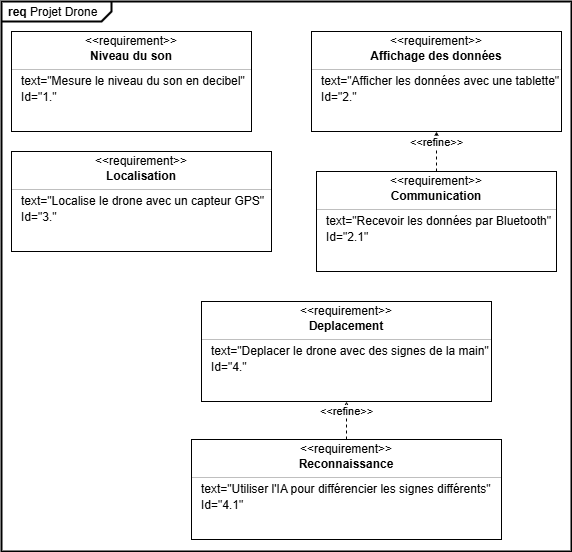

The diagram above was exported from draw.io. Its source (the exported page's mxGraphModel, read from the mxfile embedded in the PNG):
<mxGraphModel dx="1042" dy="626" grid="1" gridSize="10" guides="1" tooltips="1" connect="1" arrows="1" fold="1" page="1" pageScale="1" pageWidth="827" pageHeight="1169" math="0" shadow="0">
  <root>
    <mxCell id="0" />
    <mxCell id="1" parent="0" />
    <mxCell id="38ZExl3G-k8fT1LQmK9C-18" value="&lt;p style=&quot;margin:0px;margin-top:4px;margin-left:7px;text-align:left;&quot;&gt;&lt;b&gt;req&lt;/b&gt;&amp;nbsp;Projet Drone&lt;/p&gt;" style="html=1;shape=mxgraph.sysml.package;overflow=fill;labelX=110;strokeWidth=2;align=center;" parent="1" vertex="1">
      <mxGeometry x="180" y="30" width="570" height="550" as="geometry" />
    </mxCell>
    <mxCell id="QLFc4522FiL6gob0osmd-1" value="" style="fontStyle=1;align=center;verticalAlign=middle;childLayout=stackLayout;horizontal=1;horizontalStack=0;resizeParent=1;resizeParentMax=0;resizeLast=0;marginBottom=0;" parent="1" vertex="1">
      <mxGeometry x="190" y="60" width="240" height="100" as="geometry" />
    </mxCell>
    <mxCell id="QLFc4522FiL6gob0osmd-2" value="&amp;lt;&amp;lt;requirement&amp;gt;&amp;gt;" style="html=1;align=center;spacing=0;verticalAlign=middle;strokeColor=none;fillColor=none;whiteSpace=wrap;spacingTop=3;" parent="QLFc4522FiL6gob0osmd-1" vertex="1">
      <mxGeometry width="240" height="16" as="geometry" />
    </mxCell>
    <mxCell id="QLFc4522FiL6gob0osmd-3" value="Niveau du son" style="html=1;align=center;spacing=0;verticalAlign=middle;strokeColor=none;fillColor=none;whiteSpace=wrap;fontStyle=1" parent="QLFc4522FiL6gob0osmd-1" vertex="1">
      <mxGeometry y="16" width="240" height="18" as="geometry" />
    </mxCell>
    <mxCell id="QLFc4522FiL6gob0osmd-4" value="" style="line;strokeWidth=0.25;fillColor=none;align=left;verticalAlign=middle;spacingTop=-1;spacingLeft=3;spacingRight=3;rotatable=0;labelPosition=right;points=[];portConstraint=eastwest;" parent="QLFc4522FiL6gob0osmd-1" vertex="1">
      <mxGeometry y="34" width="240" height="8" as="geometry" />
    </mxCell>
    <mxCell id="QLFc4522FiL6gob0osmd-5" value="text=&quot;Mesure le niveau du son en decibel&quot;" style="html=1;align=left;spacing=0;verticalAlign=middle;strokeColor=none;fillColor=none;whiteSpace=wrap;spacingLeft=10;" parent="QLFc4522FiL6gob0osmd-1" vertex="1">
      <mxGeometry y="42" width="240" height="16" as="geometry" />
    </mxCell>
    <mxCell id="QLFc4522FiL6gob0osmd-6" value="Id=&quot;1&lt;span style=&quot;background-color: transparent; color: light-dark(rgb(0, 0, 0), rgb(255, 255, 255));&quot;&gt;.&quot;&lt;/span&gt;" style="html=1;align=left;spacing=0;verticalAlign=middle;strokeColor=none;fillColor=none;whiteSpace=wrap;spacingLeft=10;" parent="QLFc4522FiL6gob0osmd-1" vertex="1">
      <mxGeometry y="58" width="240" height="16" as="geometry" />
    </mxCell>
    <mxCell id="QLFc4522FiL6gob0osmd-7" value="" style="html=1;align=center;spacing=0;verticalAlign=middle;strokeColor=none;fillColor=none;whiteSpace=wrap;" parent="QLFc4522FiL6gob0osmd-1" vertex="1">
      <mxGeometry y="74" width="240" height="26" as="geometry" />
    </mxCell>
    <mxCell id="QLFc4522FiL6gob0osmd-8" value="" style="fontStyle=1;align=center;verticalAlign=middle;childLayout=stackLayout;horizontal=1;horizontalStack=0;resizeParent=1;resizeParentMax=0;resizeLast=0;marginBottom=0;" parent="1" vertex="1">
      <mxGeometry x="490" y="60" width="250" height="100" as="geometry" />
    </mxCell>
    <mxCell id="QLFc4522FiL6gob0osmd-9" value="&amp;lt;&amp;lt;requirement&amp;gt;&amp;gt;" style="html=1;align=center;spacing=0;verticalAlign=middle;strokeColor=none;fillColor=none;whiteSpace=wrap;spacingTop=3;" parent="QLFc4522FiL6gob0osmd-8" vertex="1">
      <mxGeometry width="250" height="16" as="geometry" />
    </mxCell>
    <mxCell id="QLFc4522FiL6gob0osmd-10" value="Affichage des données" style="html=1;align=center;spacing=0;verticalAlign=middle;strokeColor=none;fillColor=none;whiteSpace=wrap;fontStyle=1" parent="QLFc4522FiL6gob0osmd-8" vertex="1">
      <mxGeometry y="16" width="250" height="18" as="geometry" />
    </mxCell>
    <mxCell id="QLFc4522FiL6gob0osmd-11" value="" style="line;strokeWidth=0.25;fillColor=none;align=left;verticalAlign=middle;spacingTop=-1;spacingLeft=3;spacingRight=3;rotatable=0;labelPosition=right;points=[];portConstraint=eastwest;" parent="QLFc4522FiL6gob0osmd-8" vertex="1">
      <mxGeometry y="34" width="250" height="8" as="geometry" />
    </mxCell>
    <mxCell id="QLFc4522FiL6gob0osmd-12" value="text=&quot;Afficher les données avec une tablette&quot;" style="html=1;align=left;spacing=0;verticalAlign=middle;strokeColor=none;fillColor=none;whiteSpace=wrap;spacingLeft=10;" parent="QLFc4522FiL6gob0osmd-8" vertex="1">
      <mxGeometry y="42" width="250" height="16" as="geometry" />
    </mxCell>
    <mxCell id="QLFc4522FiL6gob0osmd-13" value="Id=&quot;2.&quot;" style="html=1;align=left;spacing=0;verticalAlign=middle;strokeColor=none;fillColor=none;whiteSpace=wrap;spacingLeft=10;" parent="QLFc4522FiL6gob0osmd-8" vertex="1">
      <mxGeometry y="58" width="250" height="16" as="geometry" />
    </mxCell>
    <mxCell id="QLFc4522FiL6gob0osmd-14" value="" style="html=1;align=center;spacing=0;verticalAlign=middle;strokeColor=none;fillColor=none;whiteSpace=wrap;" parent="QLFc4522FiL6gob0osmd-8" vertex="1">
      <mxGeometry y="74" width="250" height="26" as="geometry" />
    </mxCell>
    <mxCell id="38ZExl3G-k8fT1LQmK9C-11" value="" style="fontStyle=1;align=center;verticalAlign=middle;childLayout=stackLayout;horizontal=1;horizontalStack=0;resizeParent=1;resizeParentMax=0;resizeLast=0;marginBottom=0;" parent="1" vertex="1">
      <mxGeometry x="190" y="180" width="260" height="100" as="geometry" />
    </mxCell>
    <mxCell id="38ZExl3G-k8fT1LQmK9C-12" value="&amp;lt;&amp;lt;requirement&amp;gt;&amp;gt;" style="html=1;align=center;spacing=0;verticalAlign=middle;strokeColor=none;fillColor=none;whiteSpace=wrap;spacingTop=3;" parent="38ZExl3G-k8fT1LQmK9C-11" vertex="1">
      <mxGeometry width="260" height="16" as="geometry" />
    </mxCell>
    <mxCell id="38ZExl3G-k8fT1LQmK9C-13" value="Localisation" style="html=1;align=center;spacing=0;verticalAlign=middle;strokeColor=none;fillColor=none;whiteSpace=wrap;fontStyle=1" parent="38ZExl3G-k8fT1LQmK9C-11" vertex="1">
      <mxGeometry y="16" width="260" height="18" as="geometry" />
    </mxCell>
    <mxCell id="38ZExl3G-k8fT1LQmK9C-14" value="" style="line;strokeWidth=0.25;fillColor=none;align=left;verticalAlign=middle;spacingTop=-1;spacingLeft=3;spacingRight=3;rotatable=0;labelPosition=right;points=[];portConstraint=eastwest;" parent="38ZExl3G-k8fT1LQmK9C-11" vertex="1">
      <mxGeometry y="34" width="260" height="8" as="geometry" />
    </mxCell>
    <mxCell id="38ZExl3G-k8fT1LQmK9C-15" value="text=&quot;Localise le drone avec un capteur GPS&lt;span style=&quot;background-color: transparent; color: light-dark(rgb(0, 0, 0), rgb(255, 255, 255));&quot;&gt;&quot;&lt;/span&gt;" style="html=1;align=left;spacing=0;verticalAlign=middle;strokeColor=none;fillColor=none;whiteSpace=wrap;spacingLeft=10;" parent="38ZExl3G-k8fT1LQmK9C-11" vertex="1">
      <mxGeometry y="42" width="260" height="16" as="geometry" />
    </mxCell>
    <mxCell id="38ZExl3G-k8fT1LQmK9C-16" value="Id=&quot;3.&quot;" style="html=1;align=left;spacing=0;verticalAlign=middle;strokeColor=none;fillColor=none;whiteSpace=wrap;spacingLeft=10;" parent="38ZExl3G-k8fT1LQmK9C-11" vertex="1">
      <mxGeometry y="58" width="260" height="16" as="geometry" />
    </mxCell>
    <mxCell id="38ZExl3G-k8fT1LQmK9C-17" value="" style="html=1;align=center;spacing=0;verticalAlign=middle;strokeColor=none;fillColor=none;whiteSpace=wrap;" parent="38ZExl3G-k8fT1LQmK9C-11" vertex="1">
      <mxGeometry y="74" width="260" height="26" as="geometry" />
    </mxCell>
    <mxCell id="38ZExl3G-k8fT1LQmK9C-2" value="" style="fontStyle=1;align=center;verticalAlign=middle;childLayout=stackLayout;horizontal=1;horizontalStack=0;resizeParent=1;resizeParentMax=0;resizeLast=0;marginBottom=0;" parent="1" vertex="1">
      <mxGeometry x="495" y="200" width="240" height="100" as="geometry" />
    </mxCell>
    <mxCell id="38ZExl3G-k8fT1LQmK9C-3" value="&amp;lt;&amp;lt;requirement&amp;gt;&amp;gt;" style="html=1;align=center;spacing=0;verticalAlign=middle;strokeColor=none;fillColor=none;whiteSpace=wrap;spacingTop=3;" parent="38ZExl3G-k8fT1LQmK9C-2" vertex="1">
      <mxGeometry width="240" height="16" as="geometry" />
    </mxCell>
    <mxCell id="38ZExl3G-k8fT1LQmK9C-4" value="Communication" style="html=1;align=center;spacing=0;verticalAlign=middle;strokeColor=none;fillColor=none;whiteSpace=wrap;fontStyle=1" parent="38ZExl3G-k8fT1LQmK9C-2" vertex="1">
      <mxGeometry y="16" width="240" height="18" as="geometry" />
    </mxCell>
    <mxCell id="38ZExl3G-k8fT1LQmK9C-5" value="" style="line;strokeWidth=0.25;fillColor=none;align=left;verticalAlign=middle;spacingTop=-1;spacingLeft=3;spacingRight=3;rotatable=0;labelPosition=right;points=[];portConstraint=eastwest;" parent="38ZExl3G-k8fT1LQmK9C-2" vertex="1">
      <mxGeometry y="34" width="240" height="8" as="geometry" />
    </mxCell>
    <mxCell id="38ZExl3G-k8fT1LQmK9C-6" value="text=&quot;Recevoir les données par Bluetooth&quot;" style="html=1;align=left;spacing=0;verticalAlign=middle;strokeColor=none;fillColor=none;whiteSpace=wrap;spacingLeft=10;" parent="38ZExl3G-k8fT1LQmK9C-2" vertex="1">
      <mxGeometry y="42" width="240" height="16" as="geometry" />
    </mxCell>
    <mxCell id="38ZExl3G-k8fT1LQmK9C-7" value="Id=&quot;2&lt;span style=&quot;background-color: transparent; color: light-dark(rgb(0, 0, 0), rgb(255, 255, 255));&quot;&gt;.1&quot;&lt;/span&gt;" style="html=1;align=left;spacing=0;verticalAlign=middle;strokeColor=none;fillColor=none;whiteSpace=wrap;spacingLeft=10;" parent="38ZExl3G-k8fT1LQmK9C-2" vertex="1">
      <mxGeometry y="58" width="240" height="16" as="geometry" />
    </mxCell>
    <mxCell id="38ZExl3G-k8fT1LQmK9C-8" value="" style="html=1;align=center;spacing=0;verticalAlign=middle;strokeColor=none;fillColor=none;whiteSpace=wrap;" parent="38ZExl3G-k8fT1LQmK9C-2" vertex="1">
      <mxGeometry y="74" width="240" height="26" as="geometry" />
    </mxCell>
    <mxCell id="38ZExl3G-k8fT1LQmK9C-1" value="&amp;lt;&amp;lt;refine&amp;gt;&amp;gt;" style="edgeStyle=none;html=1;endArrow=open;endSize=12;dashed=1;verticalAlign=bottom;rounded=0;entryX=0.5;entryY=1;entryDx=0;entryDy=0;exitX=0.5;exitY=0;exitDx=0;exitDy=0;" parent="1" source="38ZExl3G-k8fT1LQmK9C-3" target="QLFc4522FiL6gob0osmd-14" edge="1">
      <mxGeometry width="160" relative="1" as="geometry">
        <mxPoint x="40" y="330" as="sourcePoint" />
        <mxPoint x="200" y="330" as="targetPoint" />
      </mxGeometry>
    </mxCell>
    <mxCell id="38ZExl3G-k8fT1LQmK9C-20" value="" style="fontStyle=1;align=center;verticalAlign=middle;childLayout=stackLayout;horizontal=1;horizontalStack=0;resizeParent=1;resizeParentMax=0;resizeLast=0;marginBottom=0;" parent="1" vertex="1">
      <mxGeometry x="380" y="330" width="290" height="100" as="geometry" />
    </mxCell>
    <mxCell id="38ZExl3G-k8fT1LQmK9C-21" value="&amp;lt;&amp;lt;requirement&amp;gt;&amp;gt;" style="html=1;align=center;spacing=0;verticalAlign=middle;strokeColor=none;fillColor=none;whiteSpace=wrap;spacingTop=3;" parent="38ZExl3G-k8fT1LQmK9C-20" vertex="1">
      <mxGeometry width="290" height="16" as="geometry" />
    </mxCell>
    <mxCell id="38ZExl3G-k8fT1LQmK9C-22" value="Deplacement" style="html=1;align=center;spacing=0;verticalAlign=middle;strokeColor=none;fillColor=none;whiteSpace=wrap;fontStyle=1" parent="38ZExl3G-k8fT1LQmK9C-20" vertex="1">
      <mxGeometry y="16" width="290" height="18" as="geometry" />
    </mxCell>
    <mxCell id="38ZExl3G-k8fT1LQmK9C-23" value="" style="line;strokeWidth=0.25;fillColor=none;align=left;verticalAlign=middle;spacingTop=-1;spacingLeft=3;spacingRight=3;rotatable=0;labelPosition=right;points=[];portConstraint=eastwest;" parent="38ZExl3G-k8fT1LQmK9C-20" vertex="1">
      <mxGeometry y="34" width="290" height="8" as="geometry" />
    </mxCell>
    <mxCell id="38ZExl3G-k8fT1LQmK9C-24" value="text=&quot;Deplacer le drone avec des signes de la main&lt;span style=&quot;background-color: transparent; color: light-dark(rgb(0, 0, 0), rgb(255, 255, 255));&quot;&gt;&quot;&lt;/span&gt;" style="html=1;align=left;spacing=0;verticalAlign=middle;strokeColor=none;fillColor=none;whiteSpace=wrap;spacingLeft=10;" parent="38ZExl3G-k8fT1LQmK9C-20" vertex="1">
      <mxGeometry y="42" width="290" height="16" as="geometry" />
    </mxCell>
    <mxCell id="38ZExl3G-k8fT1LQmK9C-25" value="Id=&quot;4.&quot;" style="html=1;align=left;spacing=0;verticalAlign=middle;strokeColor=none;fillColor=none;whiteSpace=wrap;spacingLeft=10;" parent="38ZExl3G-k8fT1LQmK9C-20" vertex="1">
      <mxGeometry y="58" width="290" height="16" as="geometry" />
    </mxCell>
    <mxCell id="38ZExl3G-k8fT1LQmK9C-26" value="" style="html=1;align=center;spacing=0;verticalAlign=middle;strokeColor=none;fillColor=none;whiteSpace=wrap;" parent="38ZExl3G-k8fT1LQmK9C-20" vertex="1">
      <mxGeometry y="74" width="290" height="26" as="geometry" />
    </mxCell>
    <mxCell id="38ZExl3G-k8fT1LQmK9C-27" value="" style="fontStyle=1;align=center;verticalAlign=middle;childLayout=stackLayout;horizontal=1;horizontalStack=0;resizeParent=1;resizeParentMax=0;resizeLast=0;marginBottom=0;" parent="1" vertex="1">
      <mxGeometry x="370" y="468" width="310" height="100" as="geometry" />
    </mxCell>
    <mxCell id="38ZExl3G-k8fT1LQmK9C-28" value="&amp;lt;&amp;lt;requirement&amp;gt;&amp;gt;" style="html=1;align=center;spacing=0;verticalAlign=middle;strokeColor=none;fillColor=none;whiteSpace=wrap;spacingTop=3;" parent="38ZExl3G-k8fT1LQmK9C-27" vertex="1">
      <mxGeometry width="310" height="16" as="geometry" />
    </mxCell>
    <mxCell id="38ZExl3G-k8fT1LQmK9C-29" value="Reconnaissance" style="html=1;align=center;spacing=0;verticalAlign=middle;strokeColor=none;fillColor=none;whiteSpace=wrap;fontStyle=1" parent="38ZExl3G-k8fT1LQmK9C-27" vertex="1">
      <mxGeometry y="16" width="310" height="18" as="geometry" />
    </mxCell>
    <mxCell id="38ZExl3G-k8fT1LQmK9C-30" value="" style="line;strokeWidth=0.25;fillColor=none;align=left;verticalAlign=middle;spacingTop=-1;spacingLeft=3;spacingRight=3;rotatable=0;labelPosition=right;points=[];portConstraint=eastwest;" parent="38ZExl3G-k8fT1LQmK9C-27" vertex="1">
      <mxGeometry y="34" width="310" height="8" as="geometry" />
    </mxCell>
    <mxCell id="38ZExl3G-k8fT1LQmK9C-31" value="text=&quot;Utiliser l'IA pour différencier les signes différents&quot;" style="html=1;align=left;spacing=0;verticalAlign=middle;strokeColor=none;fillColor=none;whiteSpace=wrap;spacingLeft=10;" parent="38ZExl3G-k8fT1LQmK9C-27" vertex="1">
      <mxGeometry y="42" width="310" height="16" as="geometry" />
    </mxCell>
    <mxCell id="38ZExl3G-k8fT1LQmK9C-32" value="Id=&quot;4.1&quot;" style="html=1;align=left;spacing=0;verticalAlign=middle;strokeColor=none;fillColor=none;whiteSpace=wrap;spacingLeft=10;" parent="38ZExl3G-k8fT1LQmK9C-27" vertex="1">
      <mxGeometry y="58" width="310" height="16" as="geometry" />
    </mxCell>
    <mxCell id="38ZExl3G-k8fT1LQmK9C-33" value="" style="html=1;align=center;spacing=0;verticalAlign=middle;strokeColor=none;fillColor=none;whiteSpace=wrap;" parent="38ZExl3G-k8fT1LQmK9C-27" vertex="1">
      <mxGeometry y="74" width="310" height="26" as="geometry" />
    </mxCell>
    <mxCell id="38ZExl3G-k8fT1LQmK9C-34" value="&amp;lt;&amp;lt;refine&amp;gt;&amp;gt;" style="edgeStyle=none;html=1;endArrow=open;endSize=12;dashed=1;verticalAlign=bottom;rounded=0;entryX=0.5;entryY=1;entryDx=0;entryDy=0;exitX=0.5;exitY=0;exitDx=0;exitDy=0;" parent="1" source="38ZExl3G-k8fT1LQmK9C-28" target="38ZExl3G-k8fT1LQmK9C-26" edge="1">
      <mxGeometry width="160" relative="1" as="geometry">
        <mxPoint x="110" y="468" as="sourcePoint" />
        <mxPoint x="270" y="468" as="targetPoint" />
      </mxGeometry>
    </mxCell>
  </root>
</mxGraphModel>